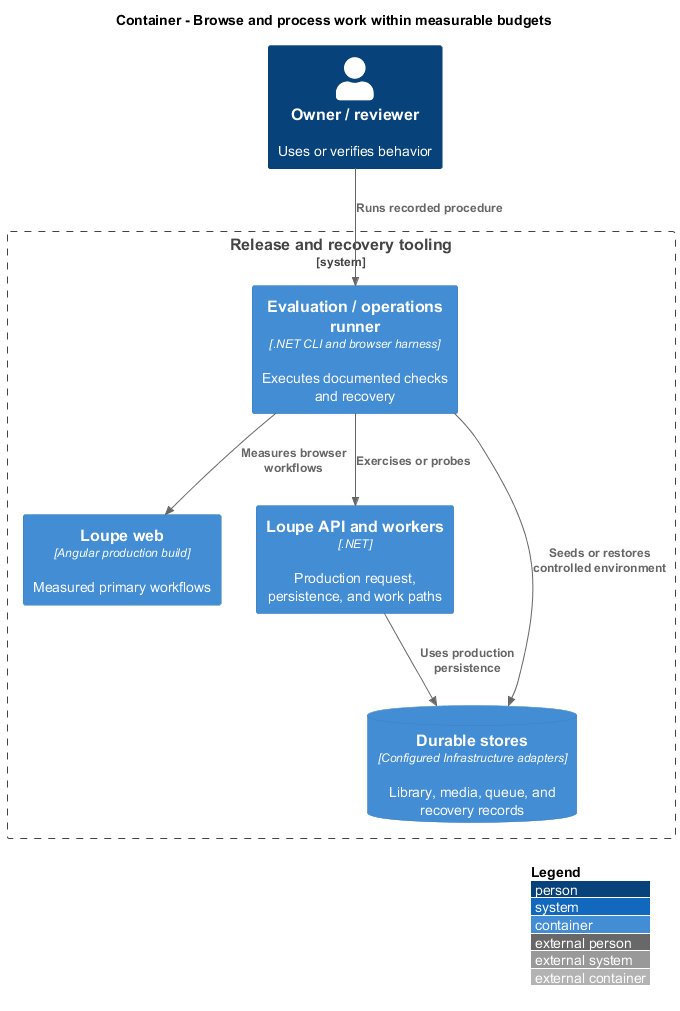

The diagram above was rendered by PlantUML. Its source (embedded in the PNG):
@startuml
!include <C4/C4_Container>
LAYOUT_WITH_LEGEND()
title Container - Browse and process work within measurable budgets
Person(actor, "Owner / reviewer", "Uses or verifies behavior")
System_Boundary(system, "Release and recovery tooling") {
Container(runner, "Evaluation / operations runner", ".NET CLI and browser harness", "Executes documented checks and recovery")
Container(web, "Loupe web", "Angular production build", "Measured primary workflows")
Container(api, "Loupe API and workers", ".NET", "Production request, persistence, and work paths")
ContainerDb(db, "Durable stores", "Configured Infrastructure adapters", "Library, media, queue, and recovery records")
}
Rel(actor, runner, "Runs recorded procedure")
Rel(runner, web, "Measures browser workflows")
Rel(runner, api, "Exercises or probes")
Rel(api, db, "Uses production persistence")
Rel(runner, db, "Seeds or restores controlled environment")
@enduml